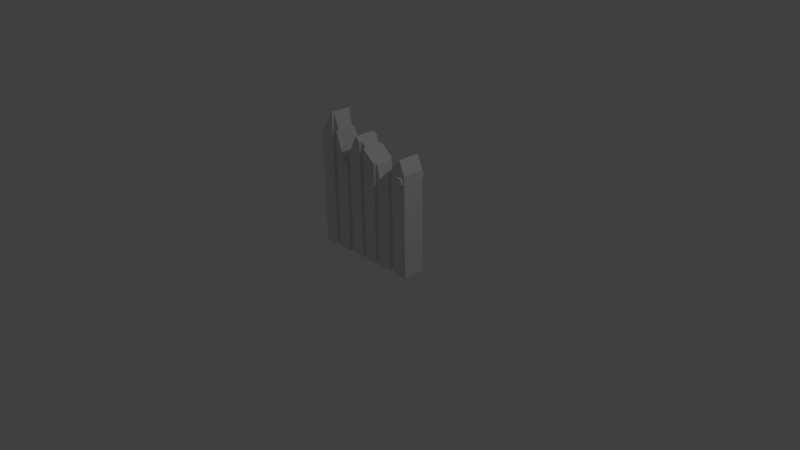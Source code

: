 # Source: zombie-door.blend  (saved by Blender 2.76.0; exported with 4.5.12 LTS)
import bpy
from mathutils import Matrix  # noqa: F401  (used for matrix-valued properties, if any)

bpy.ops.wm.read_factory_settings(use_empty=True)
scene = bpy.context.scene
scene.name = 'Scene'

# ---- collections
col_collection_1 = bpy.data.collections.new('Collection 1'); scene.collection.children.link(col_collection_1)

# ---- world
world_world = bpy.data.worlds.new('World'); scene.world = world_world
world_world.color = (0.05088, 0.05088, 0.05088)
world_world.use_sun_shadow = False
world_world.sun_shadow_jitter_overblur = 0.0
world_world.cycles.sampling_method = 'MANUAL'
world_world.cycles.sample_map_resolution = 256

# ---- cameras
cam_camera = bpy.data.cameras.new('Camera')
cam_camera.clip_end = 100.0
cam_camera.lens = 35.0
cam_camera.sensor_width = 32.0
cam_camera.sensor_height = 18.0
cam_camera.ortho_scale = 7.314
cam_camera.dof.focus_distance = 0.0
cam_camera.dof.aperture_fstop = 128.0

# ---- lights
light_lamp = bpy.data.lights.new('Lamp', 'POINT')
light_lamp.transmission_factor = 0.0
light_lamp.cutoff_distance = 30.0
light_lamp.energy = 100.0
light_lamp.shadow_buffer_clip_start = 1.001
light_lamp.shadow_soft_size = 0.1
light_lamp.shadow_maximum_resolution = 0.006
light_lamp.use_absolute_resolution = True
light_lamp.cycles.use_multiple_importance_sampling = False

# ---- meshes
me_door_broken = bpy.data.meshes.new('Door-broken')
me_door_broken.from_pydata([(-3.65, 12.26, -1.0), (-3.663, 12.3, -1.0), (-3.65, 12.26, -0.75), (-3.663, 12.3, 1.0), (-3.65, 12.26, 0.75), (-3.65, 12.26, 1.0), (-3.15, 10.81, -0.75), (-3.15, 10.81, 0.75), (-2.202, 8.066, -1.0), (-3.15, 10.81, -1.0), (-3.15, 10.81, 1.0), (-2.202, 8.066, 1.0), (-1.95, 8.548, -1.0), (-1.95, 8.548, -0.75), (-1.95, 8.548, 0.75), (-1.95, 8.548, 1.0), (-1.45, 9.503, -0.75), (-1.45, 9.503, 0.75), (-0.6896, 10.96, -1.0), (-1.45, 9.503, -1.0), (-1.45, 9.503, 1.0), (-0.6896, 10.96, 1.0), (-0.25, 10.59, -1.0), (-0.25, 10.59, -0.75), (-0.25, 10.59, 0.75), (-0.25, 10.59, 1.0), (0.25, 10.16, -0.75), (0.25, 10.16, 0.75), (1.45, 9.153, -0.75), (1.45, 9.153, -1.0), (0.25, 10.16, -1.0), (1.45, 9.153, 0.75), (1.609, 9.019, -0.75), (1.609, 9.019, 0.75), (1.45, 9.153, 1.0), (0.25, 10.16, 1.0), (1.877, 7.773, -0.75), (1.877, 7.773, 0.75), (4.469, 10.37, -1.0), (4.469, 10.37, 1.0), (5.0, 9.125, -1.0), (5.0, 9.125, 1.0), (1.95, 7.846, -0.75), (1.95, 7.846, 0.75), (3.15, 9.047, -0.75), (3.15, 9.047, 0.75), (3.65, 9.548, -0.75), (3.65, 9.548, 0.75), (3.65, 9.548, -1.0), (1.95, 7.846, 1.0), (3.15, 9.047, 1.0), (3.65, 9.548, 1.0), (3.15, 9.047, -1.0), (1.95, 7.846, -1.0), (-5.0, 10.36, -1.0), (-5.0, 10.36, 1.0), (-3.65, -1.084e-15, -0.75), (-3.15, -6.246e-16, -0.75), (-3.15, -6.246e-16, -1.0), (-1.95, -6.797e-16, -1.0), (-1.95, -6.797e-16, -0.75), (-1.45, -3.674e-17, -0.75), (-1.45, -3.674e-17, -1.0), (-0.25, 0.0, -1.0), (-0.25, 0.0, -0.75), (0.25, 0.0, -0.75), (0.25, 0.0, -1.0), (1.45, -3.674e-17, -1.0), (1.45, -3.674e-17, -0.75), (1.95, -6.797e-16, -0.75), (1.95, -6.797e-16, -1.0), (3.15, -6.246e-16, -1.0), (3.15, -6.246e-16, -0.75), (3.65, -1.084e-15, -0.75), (3.65, -1.084e-15, -1.0), (4.334, 8.986, -1.0), (4.666, 8.986, -1.0), (4.9, 8.751, -1.0), (4.9, 8.42, -1.0), (5.0, 0.0, -1.0), (4.666, 8.186, -1.0), (4.334, 8.186, -1.0), (4.1, 8.42, -1.0), (4.1, 8.751, -1.0), (5.0, 0.0, 1.0), (4.666, 8.986, 1.0), (4.334, 8.986, 1.0), (4.1, 8.751, 1.0), (4.1, 8.42, 1.0), (3.65, -1.084e-15, 1.0), (4.334, 8.186, 1.0), (4.666, 8.186, 1.0), (4.9, 8.42, 1.0), (4.9, 8.751, 1.0), (3.65, -1.084e-15, 0.75), (4.666, 8.186, 1.25), (4.334, 8.186, 1.25), (4.9, 8.42, 1.25), (4.1, 8.42, 1.25), (4.1, 8.42, -1.25), (4.334, 8.186, -1.25), (4.9, 8.751, 1.25), (4.1, 8.751, 1.25), (4.1, 8.751, -1.25), (4.666, 8.986, 1.25), (4.334, 8.986, 1.25), (4.334, 8.986, -1.25), (4.666, 8.986, -1.25), (4.9, 8.751, -1.25), (4.9, 8.42, -1.25), (4.666, 8.186, -1.25), (-3.65, -1.084e-15, 0.75), (-3.15, -6.246e-16, 0.75), (-1.45, -3.674e-17, 0.75), (-1.95, -6.797e-16, 0.75), (-3.15, -6.246e-16, 1.0), (-1.95, -6.797e-16, 1.0), (-1.45, -3.674e-17, 1.0), (-0.25, 0.0, 0.75), (-0.25, 0.0, 1.0), (-3.65, -1.084e-15, -1.0), (-3.65, -1.084e-15, 1.0), (-5.0, 0.0, -1.0), (-5.0, 0.0, 1.0), (3.15, -6.246e-16, 0.75), (1.45, -3.674e-17, 0.75), (1.95, -6.797e-16, 0.75), (3.15, -6.246e-16, 1.0), (1.95, -6.797e-16, 1.0), (0.25, 0.0, 0.75), (1.45, -3.674e-17, 1.0), (0.25, 0.0, 1.0)], [], [(102, 105, 86, 87), (7, 112, 115, 10), (49, 128, 127, 50), (55, 3, 1, 54), (26, 65, 64, 23), (43, 126, 128, 49), (107, 106, 75, 76), (129, 118, 119, 117, 113, 114, 116, 115, 112, 111, 121, 123, 122, 120, 56, 57, 58, 59, 60, 61, 62, 63, 64, 65, 66, 67, 68, 69, 70, 71, 72, 73, 74, 79, 84, 89, 94, 124, 127, 128, 126, 125, 130, 131), (49, 50, 45, 47, 51, 39, 38, 48, 46, 44, 52, 53, 42, 36, 37, 43), (111, 112, 7, 4), (25, 119, 118, 24), (48, 74, 73, 46), (9, 58, 57, 6), (131, 130, 34, 35), (55, 123, 121, 5, 3), (108, 107, 76, 77), (5, 121, 111, 4), (106, 103, 83, 75), (71, 70, 53, 52), (0, 120, 122, 54, 1), (95, 96, 90, 91), (45, 124, 94, 47), (22, 63, 62, 19, 18), (73, 72, 44, 46), (41, 84, 79, 40), (2, 56, 120, 0), (97, 95, 91, 92), (95, 97, 101, 104, 105, 102, 98, 96), (110, 109, 78, 80), (88, 89, 84, 90), (4, 7, 10, 11, 8, 9, 6, 2, 0, 1, 3, 5), (96, 98, 88, 90), (17, 113, 117, 20), (59, 58, 9, 8, 12), (27, 35, 34, 31, 33, 32, 28, 29, 30, 26, 23, 22, 18, 21, 25, 24), (53, 70, 69, 42), (85, 93, 92, 91, 90, 84, 41, 39, 51, 89, 88, 87, 86), (34, 130, 125, 31), (118, 129, 27, 24), (61, 60, 13, 16), (105, 104, 85, 86), (99, 100, 81, 82), (19, 62, 61, 16), (104, 101, 93, 85), (100, 110, 80, 81), (15, 116, 114, 14), (28, 68, 67, 29), (103, 99, 82, 83), (101, 97, 92, 93), (44, 72, 71, 52), (40, 79, 80, 78, 77, 76, 75, 83, 82, 81, 74, 48, 38), (30, 66, 65, 26), (79, 74, 81, 80), (20, 117, 119, 25, 21), (23, 64, 63, 22), (29, 67, 66, 30), (13, 60, 59, 12), (33, 37, 36, 32), (115, 116, 15, 11, 10), (50, 127, 124, 45), (126, 43, 37, 33, 31, 125), (47, 94, 89, 51), (98, 102, 87, 88), (14, 114, 113, 17), (54, 122, 123, 55), (68, 28, 32, 36, 42, 69), (13, 12, 8, 11, 15, 14, 17, 20, 21, 18, 19, 16), (6, 57, 56, 2), (109, 108, 77, 78), (100, 99, 103, 106, 107, 108, 109, 110), (39, 41, 40, 38), (27, 129, 131, 35)])
me_door_broken.use_remesh_preserve_volume = False
me_door_broken.use_remesh_preserve_attributes = False
me_door_broken.use_mirror_vertex_groups = False
me_door_broken.update()

# ---- objects
ob_door_broken = bpy.data.objects.new('Door-broken', me_door_broken)
ob_lamp = bpy.data.objects.new('Lamp', light_lamp)
ob_camera = bpy.data.objects.new('Camera', cam_camera)

# ---- transforms, parenting, visibility, modifiers, constraints
ob_door_broken.location = (0.0, 0.0, 0.0)
ob_door_broken.rotation_euler = (1.571, 2.22e-16, 2.22e-16)
ob_door_broken.scale = (0.1479, 0.1479, 0.1479)
ob_door_broken.lineart.crease_threshold = 0.0
ob_lamp.location = (4.076, 1.005, 5.904)
ob_lamp.rotation_euler = (0.6503, 0.05522, 1.866)
ob_lamp.lock_rotations_4d = False
ob_lamp.empty_display_type = 'ARROWS'
ob_lamp.color = (0.0, 0.0, 0.0, 0.0)
ob_lamp.lineart.crease_threshold = 0.0
ob_camera.location = (7.481, -6.508, 5.344)
ob_camera.rotation_euler = (1.109, 0.01082, 0.8149)
ob_camera.lock_rotations_4d = False
ob_camera.empty_display_type = 'ARROWS'
ob_camera.color = (0.0, 0.0, 0.0, 0.0)
ob_camera.display_type = 'WIRE'
ob_camera.lineart.crease_threshold = 0.0

# ---- collection membership
col_collection_1.objects.link(ob_door_broken)
col_collection_1.objects.link(ob_lamp)
col_collection_1.objects.link(ob_camera)

# ---- scene / render settings (as saved in the file)
scene.camera = ob_camera
scene.frame_start = 1; scene.frame_end = 250; scene.frame_set(1)
scene.render.engine = 'BLENDER_EEVEE_NEXT'
scene.render.resolution_percentage = 50
scene.render.dither_intensity = 0.0
scene.cycles.use_denoising = False
scene.cycles.samples = 10
scene.cycles.sampling_pattern = 'TABULATED_SOBOL'
scene.cycles.light_sampling_threshold = 0.0
scene.cycles.use_adaptive_sampling = False
scene.cycles.use_light_tree = False
scene.cycles.blur_glossy = 0.0
scene.cycles.pixel_filter_type = 'GAUSSIAN'
scene.cycles.sample_clamp_indirect = 0.0
scene.view_settings.view_transform = 'Standard'
bpy.context.view_layer.update()
